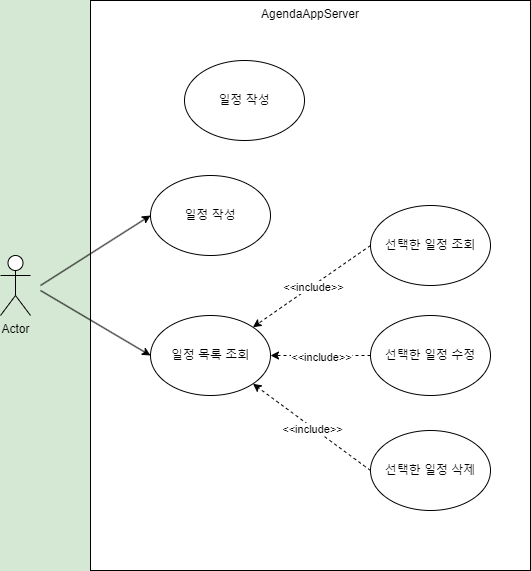

The diagram above was exported from draw.io. Its source (the exported page's mxGraphModel, read from the mxfile embedded in the PNG):
<mxGraphModel dx="1434" dy="746" grid="1" gridSize="10" guides="1" tooltips="1" connect="1" arrows="1" fold="1" page="1" pageScale="1" pageWidth="827" pageHeight="1169" background="#D5E8D4" math="0" shadow="0">
  <root>
    <mxCell id="0" />
    <mxCell id="1" parent="0" />
    <mxCell id="05dW2JXKer7snmOgw9_u-4" value="AgendaAppServer" style="rounded=0;whiteSpace=wrap;html=1;verticalAlign=top;" vertex="1" parent="1">
      <mxGeometry x="260" y="300" width="440" height="570" as="geometry" />
    </mxCell>
    <mxCell id="epkmJ2RVb0IWNJ62hxML-7" style="rounded=0;orthogonalLoop=1;jettySize=auto;html=1;entryX=0;entryY=0.5;entryDx=0;entryDy=0;" parent="1" target="epkmJ2RVb0IWNJ62hxML-2" edge="1">
      <mxGeometry relative="1" as="geometry">
        <mxPoint x="210" y="585" as="sourcePoint" />
      </mxGeometry>
    </mxCell>
    <mxCell id="epkmJ2RVb0IWNJ62hxML-8" style="rounded=0;orthogonalLoop=1;jettySize=auto;html=1;entryX=0;entryY=0.5;entryDx=0;entryDy=0;" parent="1" target="epkmJ2RVb0IWNJ62hxML-3" edge="1">
      <mxGeometry relative="1" as="geometry">
        <mxPoint x="210" y="590" as="sourcePoint" />
      </mxGeometry>
    </mxCell>
    <mxCell id="epkmJ2RVb0IWNJ62hxML-1" value="Actor" style="shape=umlActor;verticalLabelPosition=bottom;verticalAlign=top;html=1;" parent="1" vertex="1">
      <mxGeometry x="170" y="555" width="30" height="60" as="geometry" />
    </mxCell>
    <mxCell id="epkmJ2RVb0IWNJ62hxML-2" value="일정 작성" style="ellipse;whiteSpace=wrap;html=1;" parent="1" vertex="1">
      <mxGeometry x="320" y="475" width="120" height="80" as="geometry" />
    </mxCell>
    <mxCell id="epkmJ2RVb0IWNJ62hxML-3" value="일정 목록 조회" style="ellipse;whiteSpace=wrap;html=1;" parent="1" vertex="1">
      <mxGeometry x="320" y="615" width="120" height="80" as="geometry" />
    </mxCell>
    <mxCell id="epkmJ2RVb0IWNJ62hxML-4" value="선택한 일정 조회" style="ellipse;whiteSpace=wrap;html=1;" parent="1" vertex="1">
      <mxGeometry x="540" y="505" width="120" height="80" as="geometry" />
    </mxCell>
    <mxCell id="epkmJ2RVb0IWNJ62hxML-5" value="선택한 일정 수정" style="ellipse;whiteSpace=wrap;html=1;" parent="1" vertex="1">
      <mxGeometry x="540" y="615" width="120" height="80" as="geometry" />
    </mxCell>
    <mxCell id="epkmJ2RVb0IWNJ62hxML-6" value="선택한 일정 삭제" style="ellipse;whiteSpace=wrap;html=1;" parent="1" vertex="1">
      <mxGeometry x="540" y="730" width="120" height="80" as="geometry" />
    </mxCell>
    <mxCell id="epkmJ2RVb0IWNJ62hxML-9" style="rounded=0;orthogonalLoop=1;jettySize=auto;html=1;exitX=0;exitY=0.5;exitDx=0;exitDy=0;dashed=1;entryX=1;entryY=0;entryDx=0;entryDy=0;" parent="1" source="epkmJ2RVb0IWNJ62hxML-4" target="epkmJ2RVb0IWNJ62hxML-3" edge="1">
      <mxGeometry relative="1" as="geometry">
        <mxPoint x="420" y="590" as="targetPoint" />
      </mxGeometry>
    </mxCell>
    <mxCell id="epkmJ2RVb0IWNJ62hxML-10" value="&amp;lt;&amp;lt;include&amp;gt;&amp;gt;" style="edgeLabel;html=1;align=center;verticalAlign=middle;resizable=0;points=[];" parent="epkmJ2RVb0IWNJ62hxML-9" vertex="1" connectable="0">
      <mxGeometry x="-0.0082" y="1" relative="1" as="geometry">
        <mxPoint as="offset" />
      </mxGeometry>
    </mxCell>
    <mxCell id="epkmJ2RVb0IWNJ62hxML-11" style="rounded=0;orthogonalLoop=1;jettySize=auto;html=1;exitX=0;exitY=0.5;exitDx=0;exitDy=0;dashed=1;entryX=1;entryY=0.5;entryDx=0;entryDy=0;" parent="1" source="epkmJ2RVb0IWNJ62hxML-5" target="epkmJ2RVb0IWNJ62hxML-3" edge="1">
      <mxGeometry relative="1" as="geometry">
        <mxPoint x="432" y="637" as="sourcePoint" />
        <mxPoint x="510" y="690" as="targetPoint" />
      </mxGeometry>
    </mxCell>
    <mxCell id="epkmJ2RVb0IWNJ62hxML-12" value="&amp;lt;&amp;lt;include&amp;gt;&amp;gt;" style="edgeLabel;html=1;align=center;verticalAlign=middle;resizable=0;points=[];" parent="epkmJ2RVb0IWNJ62hxML-11" vertex="1" connectable="0">
      <mxGeometry x="-0.0082" y="1" relative="1" as="geometry">
        <mxPoint as="offset" />
      </mxGeometry>
    </mxCell>
    <mxCell id="epkmJ2RVb0IWNJ62hxML-13" style="rounded=0;orthogonalLoop=1;jettySize=auto;html=1;exitX=0;exitY=0.5;exitDx=0;exitDy=0;dashed=1;entryX=1;entryY=1;entryDx=0;entryDy=0;" parent="1" source="epkmJ2RVb0IWNJ62hxML-6" target="epkmJ2RVb0IWNJ62hxML-3" edge="1">
      <mxGeometry relative="1" as="geometry">
        <mxPoint x="400" y="794" as="sourcePoint" />
        <mxPoint x="400" y="770" as="targetPoint" />
      </mxGeometry>
    </mxCell>
    <mxCell id="epkmJ2RVb0IWNJ62hxML-14" value="&amp;lt;&amp;lt;include&amp;gt;&amp;gt;" style="edgeLabel;html=1;align=center;verticalAlign=middle;resizable=0;points=[];" parent="epkmJ2RVb0IWNJ62hxML-13" vertex="1" connectable="0">
      <mxGeometry x="-0.0082" y="1" relative="1" as="geometry">
        <mxPoint as="offset" />
      </mxGeometry>
    </mxCell>
    <mxCell id="05dW2JXKer7snmOgw9_u-5" value="일정 작성" style="ellipse;whiteSpace=wrap;html=1;" vertex="1" parent="1">
      <mxGeometry x="354" y="360" width="120" height="80" as="geometry" />
    </mxCell>
  </root>
</mxGraphModel>